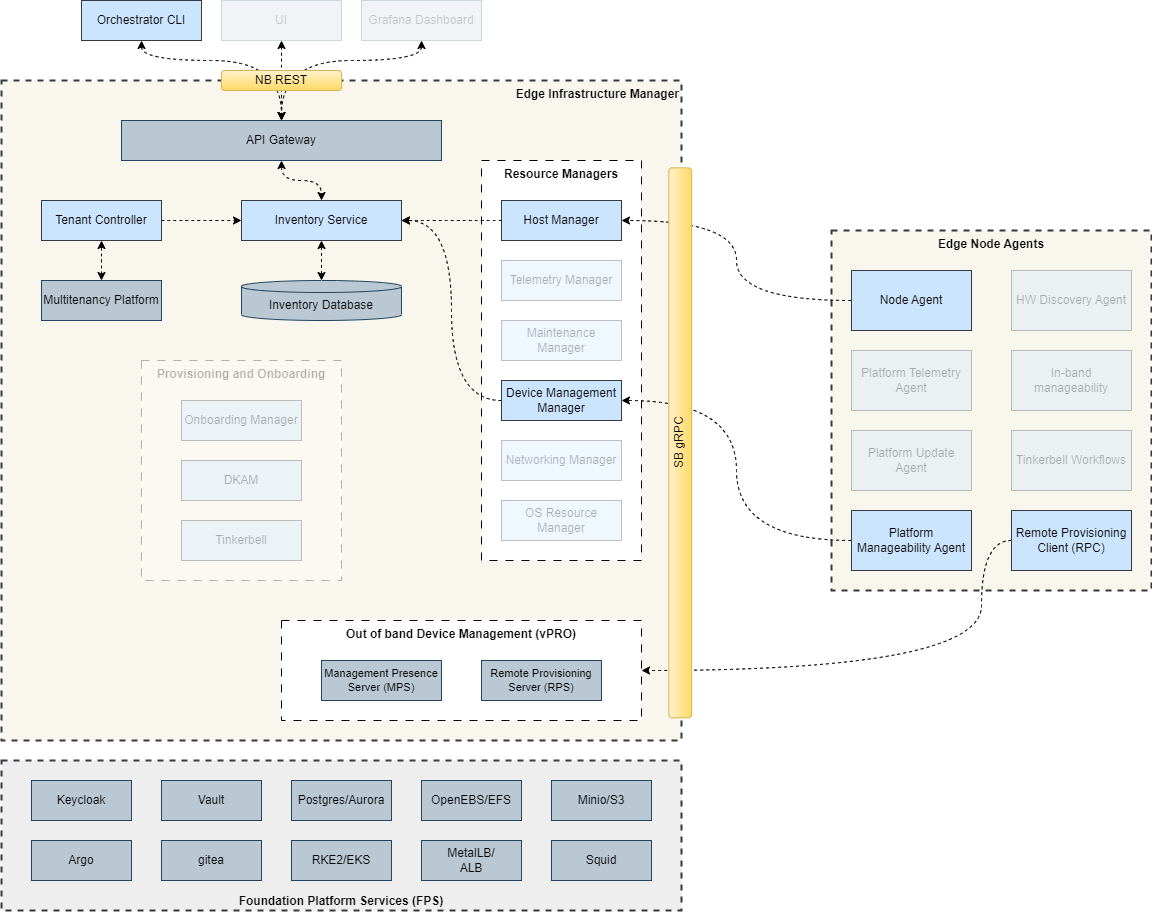

The diagram above was exported from draw.io. Its source (the exported page's mxGraphModel, read from the mxfile embedded in the PNG):
<mxGraphModel dx="1224" dy="1196" grid="1" gridSize="10" guides="1" tooltips="1" connect="1" arrows="1" fold="1" page="1" pageScale="1" pageWidth="850" pageHeight="1100" math="0" shadow="0">
  <root>
    <mxCell id="0" />
    <mxCell id="1" parent="0" />
    <mxCell id="uXTBIRDgyB9citJwfmey-1" value="Edge Infrastructure Manager" style="rounded=0;whiteSpace=wrap;html=1;fillColor=#f9f7ed;verticalAlign=top;align=right;fontStyle=1;dashed=1;strokeWidth=2;strokeColor=#36393d;" vertex="1" parent="1">
      <mxGeometry x="1210" y="170" width="680" height="660" as="geometry" />
    </mxCell>
    <mxCell id="uXTBIRDgyB9citJwfmey-2" style="edgeStyle=orthogonalEdgeStyle;orthogonalLoop=1;jettySize=auto;html=1;exitX=0.5;exitY=0;exitDx=0;exitDy=0;entryX=0.5;entryY=1;entryDx=0;entryDy=0;startArrow=classic;startFill=1;curved=1;dashed=1;" edge="1" parent="1" source="uXTBIRDgyB9citJwfmey-3" target="uXTBIRDgyB9citJwfmey-5">
      <mxGeometry relative="1" as="geometry" />
    </mxCell>
    <mxCell id="uXTBIRDgyB9citJwfmey-3" value="Multitenancy Platform" style="rounded=0;whiteSpace=wrap;html=1;fillColor=#bac8d3;strokeColor=#23445d;" vertex="1" parent="1">
      <mxGeometry x="1250" y="370" width="120" height="40" as="geometry" />
    </mxCell>
    <mxCell id="uXTBIRDgyB9citJwfmey-4" style="edgeStyle=orthogonalEdgeStyle;orthogonalLoop=1;jettySize=auto;html=1;exitX=1;exitY=0.5;exitDx=0;exitDy=0;entryX=0;entryY=0.5;entryDx=0;entryDy=0;curved=1;dashed=1;" edge="1" parent="1" source="uXTBIRDgyB9citJwfmey-5" target="uXTBIRDgyB9citJwfmey-6">
      <mxGeometry relative="1" as="geometry" />
    </mxCell>
    <mxCell id="uXTBIRDgyB9citJwfmey-5" value="Tenant Controller" style="rounded=0;whiteSpace=wrap;html=1;fillColor=#cce5ff;strokeColor=#36393d;" vertex="1" parent="1">
      <mxGeometry x="1250" y="290" width="120" height="40" as="geometry" />
    </mxCell>
    <mxCell id="uXTBIRDgyB9citJwfmey-6" value="Inventory Service" style="rounded=0;whiteSpace=wrap;html=1;fillColor=#cce5ff;strokeColor=#36393d;" vertex="1" parent="1">
      <mxGeometry x="1450" y="290" width="160" height="40" as="geometry" />
    </mxCell>
    <mxCell id="uXTBIRDgyB9citJwfmey-7" value="Inventory Database" style="shape=cylinder3;whiteSpace=wrap;html=1;boundedLbl=1;backgroundOutline=1;size=6;fillColor=#bac8d3;strokeColor=#23445d;" vertex="1" parent="1">
      <mxGeometry x="1450" y="370" width="160" height="40" as="geometry" />
    </mxCell>
    <mxCell id="uXTBIRDgyB9citJwfmey-8" style="edgeStyle=orthogonalEdgeStyle;orthogonalLoop=1;jettySize=auto;html=1;exitX=0.5;exitY=1;exitDx=0;exitDy=0;entryX=0.5;entryY=0;entryDx=0;entryDy=0;curved=1;startArrow=classic;startFill=1;dashed=1;" edge="1" parent="1" source="uXTBIRDgyB9citJwfmey-9" target="uXTBIRDgyB9citJwfmey-6">
      <mxGeometry relative="1" as="geometry">
        <Array as="points">
          <mxPoint x="1490" y="270" />
          <mxPoint x="1530" y="270" />
        </Array>
      </mxGeometry>
    </mxCell>
    <mxCell id="uXTBIRDgyB9citJwfmey-9" value="API Gateway" style="rounded=0;whiteSpace=wrap;html=1;fillColor=#bac8d3;strokeColor=#23445d;" vertex="1" parent="1">
      <mxGeometry x="1330" y="210" width="320" height="40" as="geometry" />
    </mxCell>
    <mxCell id="uXTBIRDgyB9citJwfmey-10" style="edgeStyle=orthogonalEdgeStyle;orthogonalLoop=1;jettySize=auto;html=1;exitX=0.5;exitY=1;exitDx=0;exitDy=0;entryX=0.5;entryY=0;entryDx=0;entryDy=0;curved=1;startArrow=classic;startFill=1;dashed=1;" edge="1" parent="1" source="uXTBIRDgyB9citJwfmey-11" target="uXTBIRDgyB9citJwfmey-9">
      <mxGeometry relative="1" as="geometry">
        <Array as="points">
          <mxPoint x="1350" y="150" />
          <mxPoint x="1490" y="150" />
        </Array>
      </mxGeometry>
    </mxCell>
    <mxCell id="uXTBIRDgyB9citJwfmey-11" value="Orchestrator CLI" style="rounded=0;whiteSpace=wrap;html=1;fillColor=#cce5ff;strokeColor=#36393d;" vertex="1" parent="1">
      <mxGeometry x="1290" y="90" width="120" height="40" as="geometry" />
    </mxCell>
    <mxCell id="uXTBIRDgyB9citJwfmey-12" style="edgeStyle=orthogonalEdgeStyle;orthogonalLoop=1;jettySize=auto;html=1;exitX=0.5;exitY=1;exitDx=0;exitDy=0;entryX=0.5;entryY=0;entryDx=0;entryDy=0;curved=1;startArrow=classic;startFill=1;dashed=1;" edge="1" parent="1" source="uXTBIRDgyB9citJwfmey-13" target="uXTBIRDgyB9citJwfmey-9">
      <mxGeometry relative="1" as="geometry">
        <mxPoint x="1510" y="150" as="targetPoint" />
      </mxGeometry>
    </mxCell>
    <mxCell id="uXTBIRDgyB9citJwfmey-13" value="UI" style="rounded=0;whiteSpace=wrap;html=1;fillColor=#bac8d3;strokeColor=#23445d;gradientColor=none;opacity=20;textOpacity=20;" vertex="1" parent="1">
      <mxGeometry x="1430" y="90" width="120" height="40" as="geometry" />
    </mxCell>
    <mxCell id="uXTBIRDgyB9citJwfmey-14" style="edgeStyle=orthogonalEdgeStyle;orthogonalLoop=1;jettySize=auto;html=1;exitX=0.5;exitY=1;exitDx=0;exitDy=0;entryX=0.5;entryY=0;entryDx=0;entryDy=0;curved=1;startArrow=classic;startFill=1;dashed=1;" edge="1" parent="1" source="uXTBIRDgyB9citJwfmey-15" target="uXTBIRDgyB9citJwfmey-9">
      <mxGeometry relative="1" as="geometry">
        <Array as="points">
          <mxPoint x="1630" y="150" />
          <mxPoint x="1490" y="150" />
        </Array>
      </mxGeometry>
    </mxCell>
    <mxCell id="uXTBIRDgyB9citJwfmey-15" value="Grafana Dashboard" style="rounded=0;whiteSpace=wrap;html=1;fillColor=#bac8d3;strokeColor=#23445d;gradientColor=none;opacity=20;textOpacity=20;" vertex="1" parent="1">
      <mxGeometry x="1570" y="90" width="120" height="40" as="geometry" />
    </mxCell>
    <mxCell id="uXTBIRDgyB9citJwfmey-16" value="Resource Managers" style="rounded=0;whiteSpace=wrap;html=1;verticalAlign=top;fontStyle=1;dashed=1;dashPattern=8 8;" vertex="1" parent="1">
      <mxGeometry x="1690" y="250" width="160" height="400" as="geometry" />
    </mxCell>
    <mxCell id="uXTBIRDgyB9citJwfmey-17" style="edgeStyle=orthogonalEdgeStyle;orthogonalLoop=1;jettySize=auto;html=1;exitX=0;exitY=0.5;exitDx=0;exitDy=0;entryX=1;entryY=0.5;entryDx=0;entryDy=0;curved=1;dashed=1;" edge="1" parent="1" source="uXTBIRDgyB9citJwfmey-18" target="uXTBIRDgyB9citJwfmey-6">
      <mxGeometry relative="1" as="geometry">
        <Array as="points">
          <mxPoint x="1660" y="490" />
          <mxPoint x="1660" y="310" />
        </Array>
      </mxGeometry>
    </mxCell>
    <mxCell id="uXTBIRDgyB9citJwfmey-18" value="Device Management Manager" style="rounded=0;whiteSpace=wrap;html=1;fillColor=#cce5ff;strokeColor=#36393d;" vertex="1" parent="1">
      <mxGeometry x="1710" y="470" width="120" height="40" as="geometry" />
    </mxCell>
    <mxCell id="uXTBIRDgyB9citJwfmey-19" style="edgeStyle=orthogonalEdgeStyle;orthogonalLoop=1;jettySize=auto;html=1;exitX=0;exitY=0.5;exitDx=0;exitDy=0;entryX=1;entryY=0.5;entryDx=0;entryDy=0;curved=1;dashed=1;" edge="1" parent="1" source="uXTBIRDgyB9citJwfmey-20" target="uXTBIRDgyB9citJwfmey-6">
      <mxGeometry relative="1" as="geometry" />
    </mxCell>
    <mxCell id="uXTBIRDgyB9citJwfmey-20" value="Host Manager" style="rounded=0;whiteSpace=wrap;html=1;fillColor=#cce5ff;strokeColor=#36393d;" vertex="1" parent="1">
      <mxGeometry x="1710" y="290" width="120" height="40" as="geometry" />
    </mxCell>
    <mxCell id="uXTBIRDgyB9citJwfmey-21" value="Maintenance Manager" style="rounded=0;whiteSpace=wrap;html=1;fillColor=#cce5ff;strokeColor=#36393d;textOpacity=30;opacity=30;" vertex="1" parent="1">
      <mxGeometry x="1710" y="410" width="120" height="40" as="geometry" />
    </mxCell>
    <mxCell id="uXTBIRDgyB9citJwfmey-22" value="Telemetry Manager" style="rounded=0;whiteSpace=wrap;html=1;fillColor=#cce5ff;strokeColor=#36393d;textOpacity=30;opacity=30;" vertex="1" parent="1">
      <mxGeometry x="1710" y="350" width="120" height="40" as="geometry" />
    </mxCell>
    <mxCell id="uXTBIRDgyB9citJwfmey-23" value="Networking Manager" style="rounded=0;whiteSpace=wrap;html=1;fillColor=#cce5ff;strokeColor=#36393d;textOpacity=30;opacity=30;" vertex="1" parent="1">
      <mxGeometry x="1710" y="530" width="120" height="40" as="geometry" />
    </mxCell>
    <mxCell id="uXTBIRDgyB9citJwfmey-24" value="OS Resource Manager" style="rounded=0;whiteSpace=wrap;html=1;fillColor=#cce5ff;strokeColor=#36393d;textOpacity=30;opacity=30;" vertex="1" parent="1">
      <mxGeometry x="1710" y="590" width="120" height="40" as="geometry" />
    </mxCell>
    <mxCell id="uXTBIRDgyB9citJwfmey-25" value="Provisioning and Onboarding" style="rounded=0;whiteSpace=wrap;html=1;verticalAlign=top;fontStyle=1;dashed=1;dashPattern=8 8;textOpacity=30;opacity=30;" vertex="1" parent="1">
      <mxGeometry x="1350" y="450" width="200" height="220" as="geometry" />
    </mxCell>
    <mxCell id="uXTBIRDgyB9citJwfmey-26" value="Tinkerbell" style="rounded=0;whiteSpace=wrap;html=1;fillColor=#cce5ff;strokeColor=#36393d;textOpacity=30;opacity=30;" vertex="1" parent="1">
      <mxGeometry x="1390" y="610" width="120" height="40" as="geometry" />
    </mxCell>
    <mxCell id="uXTBIRDgyB9citJwfmey-27" value="DKAM" style="rounded=0;whiteSpace=wrap;html=1;fillColor=#cce5ff;strokeColor=#36393d;textOpacity=30;opacity=30;" vertex="1" parent="1">
      <mxGeometry x="1390" y="550" width="120" height="40" as="geometry" />
    </mxCell>
    <mxCell id="uXTBIRDgyB9citJwfmey-28" value="Onboarding Manager" style="rounded=0;whiteSpace=wrap;html=1;fillColor=#cce5ff;strokeColor=#36393d;textOpacity=30;opacity=30;" vertex="1" parent="1">
      <mxGeometry x="1390" y="490" width="120" height="40" as="geometry" />
    </mxCell>
    <mxCell id="uXTBIRDgyB9citJwfmey-29" value="Out of band Device Management (vPRO)" style="rounded=0;whiteSpace=wrap;html=1;verticalAlign=top;fontStyle=1;dashed=1;dashPattern=8 8;" vertex="1" parent="1">
      <mxGeometry x="1490" y="710" width="360" height="100" as="geometry" />
    </mxCell>
    <mxCell id="uXTBIRDgyB9citJwfmey-30" value="Management Presence Server (MPS)" style="rounded=0;whiteSpace=wrap;html=1;fontSize=11;fillColor=#bac8d3;strokeColor=#23445d;" vertex="1" parent="1">
      <mxGeometry x="1530" y="750" width="120" height="40" as="geometry" />
    </mxCell>
    <mxCell id="uXTBIRDgyB9citJwfmey-31" value="Remote Provisioning Server (RPS)" style="rounded=0;whiteSpace=wrap;html=1;fontSize=11;fillColor=#bac8d3;strokeColor=#23445d;" vertex="1" parent="1">
      <mxGeometry x="1690" y="750" width="120" height="40" as="geometry" />
    </mxCell>
    <mxCell id="uXTBIRDgyB9citJwfmey-32" value="Foundation Platform Services (FPS)" style="rounded=0;whiteSpace=wrap;html=1;fillColor=#eeeeee;verticalAlign=bottom;dashed=1;strokeWidth=2;fontStyle=1;strokeColor=#36393d;" vertex="1" parent="1">
      <mxGeometry x="1210" y="850" width="680" height="150" as="geometry" />
    </mxCell>
    <mxCell id="uXTBIRDgyB9citJwfmey-33" value="Keycloak" style="rounded=0;whiteSpace=wrap;html=1;fillColor=#bac8d3;strokeColor=#23445d;" vertex="1" parent="1">
      <mxGeometry x="1240" y="870" width="100" height="40" as="geometry" />
    </mxCell>
    <mxCell id="uXTBIRDgyB9citJwfmey-34" value="Vault" style="rounded=0;whiteSpace=wrap;html=1;fillColor=#bac8d3;strokeColor=#23445d;" vertex="1" parent="1">
      <mxGeometry x="1370" y="870" width="100" height="40" as="geometry" />
    </mxCell>
    <mxCell id="uXTBIRDgyB9citJwfmey-35" value="Postgres/Aurora" style="rounded=0;whiteSpace=wrap;html=1;fillColor=#bac8d3;strokeColor=#23445d;" vertex="1" parent="1">
      <mxGeometry x="1500" y="870" width="100" height="40" as="geometry" />
    </mxCell>
    <mxCell id="uXTBIRDgyB9citJwfmey-36" value="OpenEBS/EFS" style="rounded=0;whiteSpace=wrap;html=1;fillColor=#bac8d3;strokeColor=#23445d;" vertex="1" parent="1">
      <mxGeometry x="1630" y="870" width="100" height="40" as="geometry" />
    </mxCell>
    <mxCell id="uXTBIRDgyB9citJwfmey-37" value="Minio/S3" style="rounded=0;whiteSpace=wrap;html=1;fillColor=#bac8d3;strokeColor=#23445d;" vertex="1" parent="1">
      <mxGeometry x="1760" y="870" width="100" height="40" as="geometry" />
    </mxCell>
    <mxCell id="uXTBIRDgyB9citJwfmey-38" value="Argo" style="rounded=0;whiteSpace=wrap;html=1;fillColor=#bac8d3;strokeColor=#23445d;" vertex="1" parent="1">
      <mxGeometry x="1240" y="930" width="100" height="40" as="geometry" />
    </mxCell>
    <mxCell id="uXTBIRDgyB9citJwfmey-39" value="gitea" style="rounded=0;whiteSpace=wrap;html=1;fillColor=#bac8d3;strokeColor=#23445d;" vertex="1" parent="1">
      <mxGeometry x="1370" y="930" width="100" height="40" as="geometry" />
    </mxCell>
    <mxCell id="uXTBIRDgyB9citJwfmey-40" value="RKE2/EKS" style="rounded=0;whiteSpace=wrap;html=1;fillColor=#bac8d3;strokeColor=#23445d;" vertex="1" parent="1">
      <mxGeometry x="1500" y="930" width="100" height="40" as="geometry" />
    </mxCell>
    <mxCell id="uXTBIRDgyB9citJwfmey-41" value="MetalLB/&lt;br&gt;ALB" style="rounded=0;whiteSpace=wrap;html=1;fillColor=#bac8d3;strokeColor=#23445d;" vertex="1" parent="1">
      <mxGeometry x="1630" y="930" width="100" height="40" as="geometry" />
    </mxCell>
    <mxCell id="uXTBIRDgyB9citJwfmey-42" value="Squid" style="rounded=0;whiteSpace=wrap;html=1;fillColor=#bac8d3;strokeColor=#23445d;" vertex="1" parent="1">
      <mxGeometry x="1760" y="930" width="100" height="40" as="geometry" />
    </mxCell>
    <mxCell id="uXTBIRDgyB9citJwfmey-43" style="edgeStyle=orthogonalEdgeStyle;rounded=0;orthogonalLoop=1;jettySize=auto;html=1;exitX=0.5;exitY=1;exitDx=0;exitDy=0;entryX=0.5;entryY=0;entryDx=0;entryDy=0;entryPerimeter=0;dashed=1;startArrow=classic;startFill=1;" edge="1" parent="1" source="uXTBIRDgyB9citJwfmey-6" target="uXTBIRDgyB9citJwfmey-7">
      <mxGeometry relative="1" as="geometry" />
    </mxCell>
    <mxCell id="uXTBIRDgyB9citJwfmey-44" value="NB REST" style="rounded=1;whiteSpace=wrap;html=1;fillColor=#fff2cc;strokeColor=#d6b656;gradientColor=#ffd966;" vertex="1" parent="1">
      <mxGeometry x="1430" y="160" width="120" height="20" as="geometry" />
    </mxCell>
    <mxCell id="uXTBIRDgyB9citJwfmey-45" value="Edge Node Agents" style="rounded=0;whiteSpace=wrap;html=1;fillColor=#f9f7ed;verticalAlign=top;fontStyle=1;dashed=1;strokeWidth=2;strokeColor=#36393d;" vertex="1" parent="1">
      <mxGeometry x="2040" y="320" width="320" height="360" as="geometry" />
    </mxCell>
    <mxCell id="uXTBIRDgyB9citJwfmey-46" style="edgeStyle=orthogonalEdgeStyle;orthogonalLoop=1;jettySize=auto;html=1;exitX=0;exitY=0.5;exitDx=0;exitDy=0;entryX=1;entryY=0.5;entryDx=0;entryDy=0;dashed=1;curved=1;" edge="1" parent="1" source="uXTBIRDgyB9citJwfmey-47" target="uXTBIRDgyB9citJwfmey-18">
      <mxGeometry relative="1" as="geometry" />
    </mxCell>
    <mxCell id="uXTBIRDgyB9citJwfmey-47" value="Platform Manageability Agent" style="rounded=0;whiteSpace=wrap;html=1;fontSize=12;fillColor=#cce5ff;strokeColor=#36393d;" vertex="1" parent="1">
      <mxGeometry x="2060" y="600" width="120" height="60" as="geometry" />
    </mxCell>
    <mxCell id="uXTBIRDgyB9citJwfmey-48" style="edgeStyle=orthogonalEdgeStyle;orthogonalLoop=1;jettySize=auto;html=1;exitX=0;exitY=0.5;exitDx=0;exitDy=0;entryX=1;entryY=0.5;entryDx=0;entryDy=0;curved=1;dashed=1;" edge="1" parent="1" source="uXTBIRDgyB9citJwfmey-49" target="uXTBIRDgyB9citJwfmey-29">
      <mxGeometry relative="1" as="geometry">
        <Array as="points">
          <mxPoint x="2190" y="630" />
          <mxPoint x="2190" y="760" />
        </Array>
      </mxGeometry>
    </mxCell>
    <mxCell id="uXTBIRDgyB9citJwfmey-49" value="Remote Provisioning Client (RPC)" style="rounded=0;whiteSpace=wrap;html=1;fillColor=#cce5ff;strokeColor=#36393d;" vertex="1" parent="1">
      <mxGeometry x="2220" y="600" width="120" height="60" as="geometry" />
    </mxCell>
    <mxCell id="uXTBIRDgyB9citJwfmey-50" style="edgeStyle=orthogonalEdgeStyle;orthogonalLoop=1;jettySize=auto;html=1;exitX=0;exitY=0.5;exitDx=0;exitDy=0;entryX=1;entryY=0.5;entryDx=0;entryDy=0;curved=1;dashed=1;" edge="1" parent="1" source="uXTBIRDgyB9citJwfmey-51" target="uXTBIRDgyB9citJwfmey-20">
      <mxGeometry relative="1" as="geometry" />
    </mxCell>
    <mxCell id="uXTBIRDgyB9citJwfmey-51" value="Node Agent" style="rounded=0;whiteSpace=wrap;html=1;fillColor=#cce5ff;strokeColor=#36393d;" vertex="1" parent="1">
      <mxGeometry x="2060" y="360" width="120" height="60" as="geometry" />
    </mxCell>
    <mxCell id="uXTBIRDgyB9citJwfmey-52" value="Platform Update Agent" style="rounded=0;whiteSpace=wrap;html=1;fillColor=#cce5ff;strokeColor=#36393d;opacity=30;textOpacity=30;" vertex="1" parent="1">
      <mxGeometry x="2060" y="520" width="120" height="60" as="geometry" />
    </mxCell>
    <mxCell id="uXTBIRDgyB9citJwfmey-53" value="Platform Telemetry Agent" style="rounded=0;whiteSpace=wrap;html=1;fillColor=#cce5ff;strokeColor=#36393d;opacity=30;textOpacity=30;" vertex="1" parent="1">
      <mxGeometry x="2060" y="440" width="120" height="60" as="geometry" />
    </mxCell>
    <mxCell id="uXTBIRDgyB9citJwfmey-54" value="HW Discovery Agent" style="rounded=0;whiteSpace=wrap;html=1;fillColor=#cce5ff;strokeColor=#36393d;opacity=30;textOpacity=30;" vertex="1" parent="1">
      <mxGeometry x="2220" y="360" width="120" height="60" as="geometry" />
    </mxCell>
    <mxCell id="uXTBIRDgyB9citJwfmey-55" value="Tinkerbell Workflows" style="rounded=0;whiteSpace=wrap;html=1;fillColor=#cce5ff;strokeColor=#36393d;opacity=30;textOpacity=30;" vertex="1" parent="1">
      <mxGeometry x="2220" y="520" width="120" height="60" as="geometry" />
    </mxCell>
    <mxCell id="uXTBIRDgyB9citJwfmey-56" value="In-band manageability" style="rounded=0;whiteSpace=wrap;html=1;fillColor=#cce5ff;strokeColor=#36393d;opacity=30;textOpacity=30;" vertex="1" parent="1">
      <mxGeometry x="2220" y="440" width="120" height="60" as="geometry" />
    </mxCell>
    <mxCell id="uXTBIRDgyB9citJwfmey-57" value="SB gRPC" style="rounded=1;whiteSpace=wrap;html=1;rotation=-90;fillColor=#fff2cc;strokeColor=#d6b656;gradientColor=#ffd966;" vertex="1" parent="1">
      <mxGeometry x="1613.75" y="520.94" width="550" height="22.81" as="geometry" />
    </mxCell>
  </root>
</mxGraphModel>